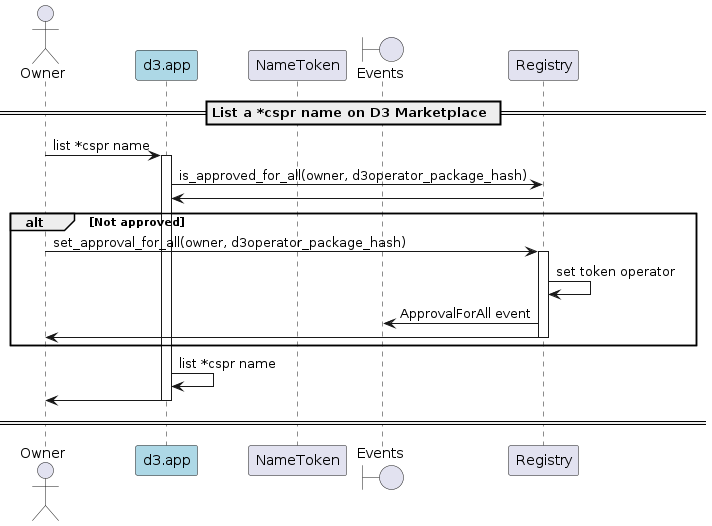

The diagram above was rendered by PlantUML. Its source (embedded in the PNG):
@startuml
'https://plantuml.com/sequence-diagram

'autonumber
actor Owner
participant "d3.app" as d3 #lightblue
participant "NameToken"
boundary "Events"

== List a *cspr name on D3 Marketplace ==

Owner -> d3: list *cspr name
activate d3
d3 -> Registry: is_approved_for_all(owner, d3operator_package_hash)
Registry -> d3
alt Not approved
    Owner -> Registry: set_approval_for_all(owner, d3operator_package_hash)
    activate "Registry"
    Registry -> Registry: set token operator
    Registry -> "Events": ApprovalForAll event
    Registry -> Owner
    deactivate "Registry"
end
d3 -> d3: list *cspr name
d3 -> Owner
deactivate d3
== ==

@enduml